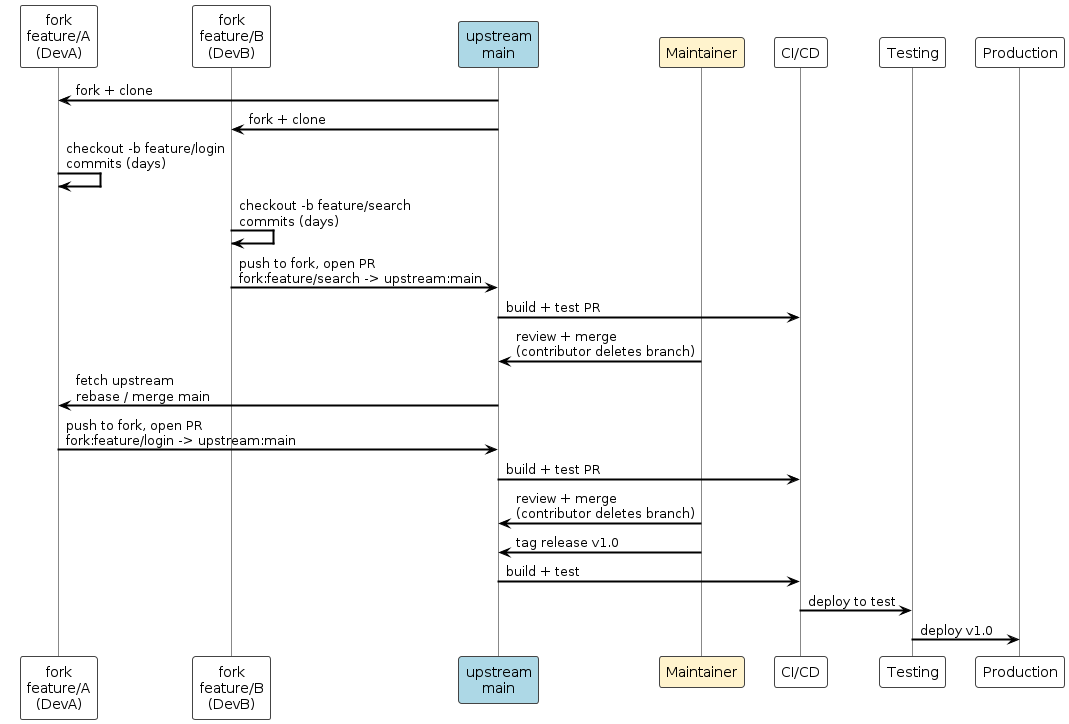

The diagram above was rendered by PlantUML. Its source (embedded in the PNG):
@startuml
!theme plain

skinparam sequenceArrowThickness 2
skinparam backgroundColor white
skinparam sequenceParticipantBorderColor #444
skinparam sequenceLifeLineBorderColor #888

participant "fork\nfeature/A\n(DevA)" as A
participant "fork\nfeature/B\n(DevB)" as B
participant "upstream\nmain" as M #LightBlue
participant "Maintainer" as MT #fff3cd
participant "CI/CD" as CI
participant "Testing" as TST
participant "Production" as P

M -> A : fork + clone
M -> B : fork + clone

A -> A : checkout -b feature/login\ncommits (days)
B -> B : checkout -b feature/search\ncommits (days)

B -> M : push to fork, open PR\nfork:feature/search -> upstream:main
M -> CI : build + test PR
MT -> M : review + merge\n(contributor deletes branch)

M -> A : fetch upstream\nrebase / merge main
A -> M : push to fork, open PR\nfork:feature/login -> upstream:main
M -> CI : build + test PR
MT -> M : review + merge\n(contributor deletes branch)

MT -> M : tag release v1.0
M -> CI : build + test
CI -> TST : deploy to test
TST -> P : deploy v1.0

@enduml